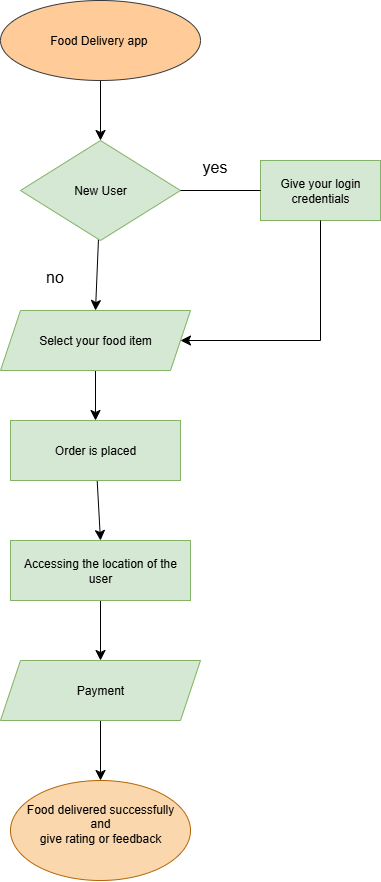

The diagram above was exported from draw.io. Its source (the exported page's mxGraphModel, read from the mxfile embedded in the PNG):
<mxGraphModel dx="1723" dy="1037" grid="1" gridSize="10" guides="1" tooltips="1" connect="1" arrows="1" fold="1" page="1" pageScale="1" pageWidth="850" pageHeight="1100" math="0" shadow="0">
  <root>
    <mxCell id="0" />
    <mxCell id="1" parent="0" />
    <mxCell id="ReYc4NonYn0vjBpos2yt-2" style="edgeStyle=none;curved=1;rounded=0;orthogonalLoop=1;jettySize=auto;html=1;entryX=1;entryY=0.5;entryDx=0;entryDy=0;fontSize=12;startSize=8;endSize=8;" edge="1" parent="1">
      <mxGeometry relative="1" as="geometry">
        <mxPoint x="630" y="60" as="sourcePoint" />
        <mxPoint x="630" y="60" as="targetPoint" />
      </mxGeometry>
    </mxCell>
    <mxCell id="ReYc4NonYn0vjBpos2yt-34" style="edgeStyle=none;curved=1;rounded=0;orthogonalLoop=1;jettySize=auto;html=1;entryX=0.5;entryY=0;entryDx=0;entryDy=0;fontSize=12;startSize=8;endSize=8;" edge="1" parent="1" source="ReYc4NonYn0vjBpos2yt-30" target="ReYc4NonYn0vjBpos2yt-31">
      <mxGeometry relative="1" as="geometry" />
    </mxCell>
    <mxCell id="ReYc4NonYn0vjBpos2yt-30" value="Food Delivery app&amp;nbsp;" style="ellipse;whiteSpace=wrap;html=1;fillColor=#ffcc99;strokeColor=#36393d;" vertex="1" parent="1">
      <mxGeometry x="400" y="50" width="200" height="80" as="geometry" />
    </mxCell>
    <mxCell id="ReYc4NonYn0vjBpos2yt-37" style="edgeStyle=none;curved=1;rounded=0;orthogonalLoop=1;jettySize=auto;html=1;entryX=0.5;entryY=0;entryDx=0;entryDy=0;fontSize=12;startSize=8;endSize=8;" edge="1" parent="1" source="ReYc4NonYn0vjBpos2yt-31" target="ReYc4NonYn0vjBpos2yt-33">
      <mxGeometry relative="1" as="geometry" />
    </mxCell>
    <mxCell id="ReYc4NonYn0vjBpos2yt-31" value="New User" style="rhombus;whiteSpace=wrap;html=1;fillColor=#d5e8d4;strokeColor=#82b366;" vertex="1" parent="1">
      <mxGeometry x="420" y="190" width="160" height="100" as="geometry" />
    </mxCell>
    <mxCell id="ReYc4NonYn0vjBpos2yt-32" value="Give your login credentials" style="rounded=0;whiteSpace=wrap;html=1;fillColor=#d5e8d4;strokeColor=#82b366;" vertex="1" parent="1">
      <mxGeometry x="660" y="210" width="120" height="60" as="geometry" />
    </mxCell>
    <mxCell id="ReYc4NonYn0vjBpos2yt-40" style="edgeStyle=none;curved=1;rounded=0;orthogonalLoop=1;jettySize=auto;html=1;entryX=0.5;entryY=0;entryDx=0;entryDy=0;fontSize=12;startSize=8;endSize=8;" edge="1" parent="1" source="ReYc4NonYn0vjBpos2yt-33" target="ReYc4NonYn0vjBpos2yt-39">
      <mxGeometry relative="1" as="geometry" />
    </mxCell>
    <mxCell id="ReYc4NonYn0vjBpos2yt-33" value="Select your food item" style="shape=parallelogram;perimeter=parallelogramPerimeter;whiteSpace=wrap;html=1;fixedSize=1;fillColor=#d5e8d4;strokeColor=#82b366;" vertex="1" parent="1">
      <mxGeometry x="400" y="360" width="190" height="60" as="geometry" />
    </mxCell>
    <mxCell id="ReYc4NonYn0vjBpos2yt-36" value="yes" style="text;html=1;align=center;verticalAlign=middle;resizable=0;points=[];autosize=1;strokeColor=none;fillColor=none;fontSize=16;" vertex="1" parent="1">
      <mxGeometry x="589" y="201" width="50" height="30" as="geometry" />
    </mxCell>
    <mxCell id="ReYc4NonYn0vjBpos2yt-38" value="no" style="text;html=1;align=center;verticalAlign=middle;resizable=0;points=[];autosize=1;strokeColor=none;fillColor=none;fontSize=16;" vertex="1" parent="1">
      <mxGeometry x="434" y="311" width="40" height="30" as="geometry" />
    </mxCell>
    <mxCell id="ReYc4NonYn0vjBpos2yt-49" style="edgeStyle=none;curved=1;rounded=0;orthogonalLoop=1;jettySize=auto;html=1;entryX=0.5;entryY=0;entryDx=0;entryDy=0;fontSize=12;startSize=8;endSize=8;" edge="1" parent="1" source="ReYc4NonYn0vjBpos2yt-39" target="ReYc4NonYn0vjBpos2yt-42">
      <mxGeometry relative="1" as="geometry" />
    </mxCell>
    <mxCell id="ReYc4NonYn0vjBpos2yt-39" value="Order is placed" style="rounded=0;whiteSpace=wrap;html=1;fillColor=#d5e8d4;strokeColor=#82b366;" vertex="1" parent="1">
      <mxGeometry x="410" y="470" width="170" height="60" as="geometry" />
    </mxCell>
    <mxCell id="ReYc4NonYn0vjBpos2yt-50" style="edgeStyle=none;curved=1;rounded=0;orthogonalLoop=1;jettySize=auto;html=1;entryX=0.5;entryY=0;entryDx=0;entryDy=0;fontSize=12;startSize=8;endSize=8;" edge="1" parent="1" source="ReYc4NonYn0vjBpos2yt-42" target="ReYc4NonYn0vjBpos2yt-47">
      <mxGeometry relative="1" as="geometry" />
    </mxCell>
    <mxCell id="ReYc4NonYn0vjBpos2yt-42" value="Accessing the location of the user" style="rounded=0;whiteSpace=wrap;html=1;fillColor=#d5e8d4;strokeColor=#82b366;" vertex="1" parent="1">
      <mxGeometry x="410" y="590" width="180" height="60" as="geometry" />
    </mxCell>
    <mxCell id="ReYc4NonYn0vjBpos2yt-44" value="" style="endArrow=none;html=1;rounded=0;fontSize=12;startSize=8;endSize=8;curved=1;" edge="1" parent="1">
      <mxGeometry width="50" height="50" relative="1" as="geometry">
        <mxPoint x="720" y="390" as="sourcePoint" />
        <mxPoint x="720" y="270" as="targetPoint" />
      </mxGeometry>
    </mxCell>
    <mxCell id="ReYc4NonYn0vjBpos2yt-46" value="" style="endArrow=classic;html=1;rounded=0;fontSize=12;startSize=8;endSize=8;curved=1;entryX=1;entryY=0.5;entryDx=0;entryDy=0;" edge="1" parent="1" target="ReYc4NonYn0vjBpos2yt-33">
      <mxGeometry width="50" height="50" relative="1" as="geometry">
        <mxPoint x="720" y="390" as="sourcePoint" />
        <mxPoint x="770" y="340" as="targetPoint" />
      </mxGeometry>
    </mxCell>
    <mxCell id="ReYc4NonYn0vjBpos2yt-51" style="edgeStyle=none;curved=1;rounded=0;orthogonalLoop=1;jettySize=auto;html=1;entryX=0.5;entryY=0;entryDx=0;entryDy=0;fontSize=12;startSize=8;endSize=8;" edge="1" parent="1" source="ReYc4NonYn0vjBpos2yt-47" target="ReYc4NonYn0vjBpos2yt-48">
      <mxGeometry relative="1" as="geometry" />
    </mxCell>
    <mxCell id="ReYc4NonYn0vjBpos2yt-47" value="Payment" style="shape=parallelogram;perimeter=parallelogramPerimeter;whiteSpace=wrap;html=1;fixedSize=1;fillColor=#d5e8d4;strokeColor=#82b366;" vertex="1" parent="1">
      <mxGeometry x="400" y="710" width="200" height="60" as="geometry" />
    </mxCell>
    <mxCell id="ReYc4NonYn0vjBpos2yt-48" value="&lt;div&gt;Food delivered successfully&lt;/div&gt;&lt;div&gt;and&lt;/div&gt;give rating or feedback&lt;div&gt;&lt;br&gt;&lt;/div&gt;" style="ellipse;whiteSpace=wrap;html=1;fillColor=#fad7ac;strokeColor=#b46504;" vertex="1" parent="1">
      <mxGeometry x="410" y="830" width="180" height="100" as="geometry" />
    </mxCell>
    <mxCell id="ReYc4NonYn0vjBpos2yt-52" value="" style="endArrow=none;html=1;rounded=0;fontSize=12;startSize=8;endSize=8;curved=1;entryX=0;entryY=0.5;entryDx=0;entryDy=0;" edge="1" parent="1" target="ReYc4NonYn0vjBpos2yt-32">
      <mxGeometry width="50" height="50" relative="1" as="geometry">
        <mxPoint x="580" y="240" as="sourcePoint" />
        <mxPoint x="630" y="190" as="targetPoint" />
      </mxGeometry>
    </mxCell>
  </root>
</mxGraphModel>